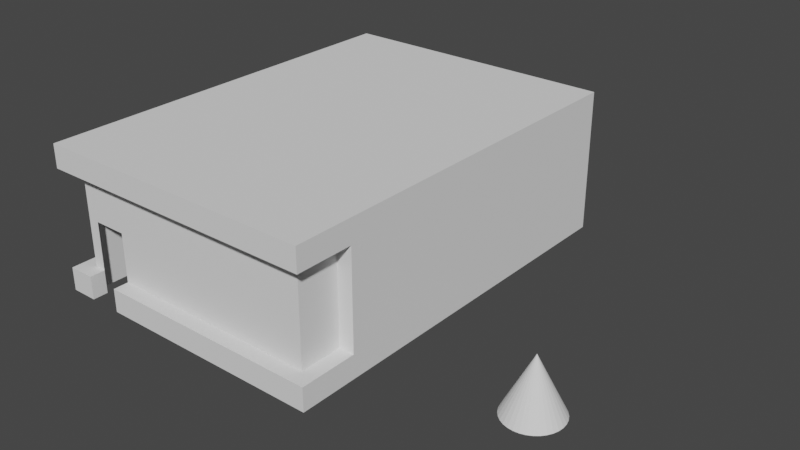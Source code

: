 # Source: teahouse.blend  (saved by Blender 4.0.36; exported with 4.5.12 LTS)
import bpy
from mathutils import Matrix  # noqa: F401  (used for matrix-valued properties, if any)

bpy.ops.wm.read_factory_settings(use_empty=True)
scene = bpy.context.scene
scene.name = 'Scene'

# ---- collections
col_teahouse = bpy.data.collections.new('Teahouse'); scene.collection.children.link(col_teahouse)
col_cone = bpy.data.collections.new('Cone'); scene.collection.children.link(col_cone)

# ---- world
world_world = bpy.data.worlds.new('World'); scene.world = world_world
world_world.use_nodes = True; world_world.node_tree.nodes.clear()
_N = world_world.node_tree.nodes; _L = world_world.node_tree.links
n0 = _N.new('ShaderNodeOutputWorld'); n0.name = 'World Output'; n0.location = (300, 300)
n1 = _N.new('ShaderNodeBackground'); n1.name = 'Background'; n1.location = (10, 300)
n1.inputs[0].default_value = (0.05088, 0.05088, 0.05088, 1.0)
_L.new(n1.outputs[0], n0.inputs[0])
n0.is_active_output = True
world_world.color = (0.05088, 0.05088, 0.05088)
world_world.use_sun_shadow = False
world_world.sun_shadow_jitter_overblur = 0.0

# ---- meshes
me_cube_001 = bpy.data.meshes.new('Cube.001')
me_cube_001.from_pydata([(-5.0, -5.0, 0.0), (-5.0, -5.0, 5.0), (-5.0, 8.983, 0.0), (-5.0, 8.983, 5.0), (5.0, -5.0, 0.0), (5.0, -5.0, 5.0), (5.0, 8.983, 0.0), (5.0, 8.983, 5.0), (-5.0, -5.0, 0.8065), (-5.0, -5.0, 4.193), (-5.0, 8.983, 4.193), (-5.0, 8.983, 0.8065), (5.0, 8.983, 4.193), (5.0, 8.983, 0.8065), (5.0, -5.0, 4.193), (5.0, -5.0, 0.8065), (-4.475, -4.475, 0.8065), (-4.475, -4.475, 4.193), (-2.919, -5.0, 0.0), (-4.076, -5.0, 0.0), (-4.076, -4.475, 0.8065), (-2.918, -4.475, 0.8065), (4.475, -4.475, 4.193), (4.475, -4.475, 0.8065), (5.0, -2.996, 0.8065), (5.0, -2.996, 5.0), (5.0, -2.996, 0.0), (5.0, -2.996, 4.193), (4.475, -2.996, 0.8065), (4.475, -2.996, 4.193), (-5.0, -2.995, 5.0), (-5.0, -2.995, 4.193), (-5.0, -2.996, 0.8065), (-4.475, -2.995, 4.193), (-4.475, -2.995, 0.8065), (-5.0, -2.996, 0.0), (-2.919, -5.0, 0.8065), (-4.076, -5.0, 0.8065), (-2.919, -4.475, 0.0), (-4.076, -4.475, 0.0), (-4.475, -4.475, 5.96e-08), (-4.076, -4.475, 5.96e-08), (-2.918, -4.475, 0.0), (4.475, -4.475, -1.788e-07), (4.475, -2.996, -1.788e-07), (-4.475, -2.995, 0.0), (4.475, 7.987, 0.8065), (4.475, 7.987, 4.193), (-4.475, 7.988, 4.193), (-4.475, 7.988, 0.8065), (4.475, 7.987, -1.788e-07), (-4.475, 7.988, 0.0)], [], [(9, 1, 30, 31), (10, 3, 7, 12), (12, 7, 25, 27), (14, 5, 1, 9), (7, 3, 30, 25), (4, 15, 36, 18), (37, 19, 39, 20), (6, 13, 24, 26), (2, 11, 13, 6), (9, 31, 33, 17), (0, 8, 32, 35), (8, 37, 20, 16), (19, 37, 8, 0), (24, 27, 29, 28), (14, 9, 17, 22), (27, 24, 13, 12), (13, 11, 10, 12), (15, 24, 28, 23), (26, 24, 15, 4), (27, 25, 5, 14), (29, 27, 14, 22), (25, 30, 1, 5), (31, 30, 3, 10), (11, 32, 31, 10), (32, 34, 33, 31), (21, 36, 15, 23), (35, 32, 11, 2), (34, 32, 8, 16), (18, 36, 21, 38), (21, 23, 43, 42), (34, 16, 40, 45), (23, 28, 44, 43), (16, 20, 41, 40), (28, 29, 47, 46), (33, 34, 49, 48), (44, 28, 46, 50), (34, 45, 51, 49), (46, 47, 48, 49), (51, 50, 46, 49), (29, 33, 48, 47), (17, 33, 29, 22)])
_uv = me_cube_001.uv_layers.new(name='UVMap')
_uv.uv.foreach_set('vector', [0.5417, 0.0, 0.625, 0.0, 0.625, 0.05012, 0.5417, 0.0472, 0.5417, 0.25, 0.625, 0.25, 0.625, 0.5, 0.5417, 0.5, 0.5417, 0.5, 0.625, 0.5, 0.625, 0.6999, 0.5417, 0.6999, 0.5417, 0.75, 0.625, 0.75, 0.625, 1.0, 0.5417, 1.0, 0.625, 0.5, 0.875, 0.5, 0.875, 0.6999, 0.625, 0.6999, 0.375, 0.75, 0.4583, 0.75, 0.4583, 0.948, 0.375, 0.948, 0.4583, 0.9769, 0.375, 0.9769, 0.375, 0.9769, 0.4583, 0.9769, 0.375, 0.5, 0.4583, 0.5, 0.4583, 0.6999, 0.375, 0.6999, 0.375, 0.25, 0.4583, 0.25, 0.4583, 0.5, 0.375, 0.5, 0.5417, 0.0, 0.5417, 0.0472, 0.5417, 0.04134, 0.5417, 0.0, 0.375, 0.0, 0.4583, 0.0, 0.4583, 0.05011, 0.375, 0.0501, 0.4583, 1.0, 0.4583, 0.9769, 0.4583, 0.9889, 0.4583, 1.0, 0.375, 0.9769, 0.4583, 0.9769, 0.4583, 1.0, 0.375, 1.0, 0.4583, 0.6999, 0.5417, 0.6999, 0.5417, 0.7087, 0.4583, 0.7087, 0.5417, 0.75, 0.5417, 1.0, 0.5417, 1.0, 0.5417, 0.75, 0.5417, 0.6999, 0.4583, 0.6999, 0.4583, 0.5, 0.5417, 0.5, 0.4583, 0.5, 0.4583, 0.25, 0.5417, 0.25, 0.5417, 0.5, 0.4583, 0.75, 0.4583, 0.6999, 0.4583, 0.7087, 0.4583, 0.75, 0.375, 0.6999, 0.4583, 0.6999, 0.4583, 0.75, 0.375, 0.75, 0.5417, 0.6999, 0.625, 0.6999, 0.625, 0.75, 0.5417, 0.75, 0.5417, 0.7087, 0.5417, 0.6999, 0.5417, 0.75, 0.5417, 0.75, 0.625, 0.6999, 0.875, 0.6999, 0.875, 0.75, 0.625, 0.75, 0.5417, 0.05013, 0.625, 0.05012, 0.625, 0.25, 0.5417, 0.25, 0.4583, 0.25, 0.4583, 0.05011, 0.5417, 0.05013, 0.5417, 0.25, 0.4583, 0.05011, 0.4583, 0.04133, 0.5417, 0.04134, 0.5417, 0.0472, 0.4583, 0.9565, 0.4583, 0.948, 0.4583, 0.75, 0.4583, 0.75, 0.375, 0.0501, 0.4583, 0.05011, 0.4583, 0.25, 0.375, 0.25, 0.4583, 0.04133, 0.4583, 0.05011, 0.4583, 0.0, 0.4583, 0.0, 0.375, 0.948, 0.4583, 0.948, 0.4583, 0.948, 0.375, 0.948, 0.4583, 0.9565, 0.4583, 0.75, 0.4583, 0.75, 0.4583, 0.9565, 0.4583, 0.04133, 0.4583, 0.0, 0.4583, 0.0, 0.4583, 0.04133, 0.4583, 0.75, 0.4583, 0.7087, 0.4583, 0.7087, 0.4583, 0.75, 0.4583, 1.0, 0.4583, 0.9889, 0.4583, 0.9889, 0.4583, 1.0, 0.4583, 0.7087, 0.5417, 0.7087, 0.5417, 0.7087, 0.4583, 0.7087, 0.5417, 0.04134, 0.4583, 0.04133, 0.4583, 0.04133, 0.5417, 0.04134, 0.4583, 0.7087, 0.4583, 0.7087, 0.4583, 0.7087, 0.4583, 0.7087, 0.4583, 0.04133, 0.4583, 0.04133, 0.4583, 0.04133, 0.4583, 0.04133, 0.4583, 0.7087, 0.5417, 0.7087, 0.5417, 0.04134, 0.4583, 0.04133, 0.4583, 0.04133, 0.4583, 0.7087, 0.4583, 0.7087, 0.4583, 0.04133, 0.5417, 0.7087, 0.5417, 0.04134, 0.5417, 0.04134, 0.5417, 0.7087, 0.5417, 0.0, 0.5417, 0.04134, 0.5417, 0.7087, 0.5417, 0.75])
me_cube_001.update()
me_cube_002 = bpy.data.meshes.new('Cube.002')
me_cube_002.from_pydata([(-4.475, -4.475, 0.8065), (-4.475, -4.475, 4.193), (-4.076, -4.475, 0.8065), (-2.918, -4.475, 0.8065), (4.475, -4.475, 4.193), (4.475, -4.475, 0.8065), (4.475, -2.996, 0.8065), (4.475, -2.996, 4.193), (-4.475, -2.995, 4.193), (-4.475, -2.995, 0.8065), (-4.076, -4.475, 2.492), (-2.918, -4.475, 2.492)], [], [(5, 4, 1, 0, 2, 10, 11, 3), (0, 1, 8, 9), (6, 7, 4, 5)])
_uv = me_cube_002.uv_layers.new(name='UVMap')
_uv.uv.foreach_set('vector', [0.4583, 0.75, 0.5417, 0.75, 0.5417, 1.0, 0.4583, 1.0, 0.4583, 0.9889, 0.4998, 0.9889, 0.4998, 0.9565, 0.4583, 0.9565, 0.4583, 0.0, 0.5417, 0.0, 0.5417, 0.04134, 0.4583, 0.04133, 0.4583, 0.7087, 0.5417, 0.7087, 0.5417, 0.75, 0.4583, 0.75])
me_cube_002.update()
me_stool = bpy.data.meshes.new('Stool')
me_stool.from_pydata([], [], [])
me_stool.update()
me_cube = bpy.data.meshes.new('Cube')
me_cube.from_pydata([(-2.261, -4.471, 1.083), (-2.261, -4.471, 1.214), (4.473, -4.471, 1.083), (4.473, -4.471, 1.214), (4.473, -3.869, 1.083), (4.473, -3.869, 1.214), (3.873, -3.869, 1.083), (3.873, -3.869, 1.214), (3.873, -4.471, 1.083), (3.873, -4.471, 1.214), (4.473, -0.5292, 1.083), (4.473, -0.5292, 1.214), (-2.11, -4.471, 1.214), (-2.11, -4.471, 1.083), (-2.261, -4.02, 1.083), (-2.11, -3.869, 1.083), (-2.11, -3.869, 1.214), (-2.261, -4.02, 1.214), (3.873, -0.682, 1.083), (4.026, -0.5292, 1.083), (4.026, -0.5292, 1.214), (3.873, -0.682, 1.214), (4.473, -0.682, 1.083), (4.473, -0.682, 1.214), (-1.8, -4.4, 0.0), (-1.8, -4.4, 1.094), (-1.8, -4.3, 0.0), (-1.8, -4.3, 1.094), (-1.7, -4.4, 0.0), (-1.7, -4.4, 1.094), (-1.7, -4.3, 0.0), (-1.7, -4.3, 1.094), (4.3, -0.7, 1.094), (4.3, -0.7, 0.0), (4.3, -0.8, 1.094), (4.3, -0.8, 0.0), (4.2, -0.7, 1.094), (4.2, -0.7, 0.0), (4.2, -0.8, 1.094), (4.2, -0.8, 0.0), (1.1, -4.4, 0.0), (1.1, -4.4, 1.094), (1.1, -4.3, 0.0), (1.1, -4.3, 1.094), (1.2, -4.4, 0.0), (1.2, -4.4, 1.094), (1.2, -4.3, 0.0), (1.2, -4.3, 1.094), (4.2, -2.4, 0.0), (4.2, -2.4, 1.094), (4.2, -2.3, 0.0), (4.2, -2.3, 1.094), (4.3, -2.4, 0.0), (4.3, -2.4, 1.094), (4.3, -2.3, 0.0), (4.3, -2.3, 1.094), (4.2, -4.4, 0.0), (4.2, -4.4, 1.094), (4.2, -4.3, 0.0), (4.2, -4.3, 1.094), (4.3, -4.4, 0.0), (4.3, -4.4, 1.094), (4.3, -4.3, 0.0), (4.3, -4.3, 1.094)], [], [(15, 16, 7, 6), (5, 4, 22, 23), (4, 5, 3, 2), (8, 9, 12, 13), (6, 4, 2, 8), (5, 7, 9, 3), (0, 1, 17, 14), (2, 3, 9, 8), (7, 16, 12, 9), (6, 7, 21, 18), (19, 20, 11, 10), (7, 5, 23, 21), (16, 15, 14, 17), (14, 15, 13, 0), (20, 19, 18, 21), (4, 6, 18, 22), (13, 12, 1, 0), (13, 15, 6, 8), (12, 16, 17, 1), (23, 22, 10, 11), (21, 23, 11, 20), (22, 18, 19, 10), (24, 25, 27, 26), (26, 27, 31, 30), (30, 31, 29, 28), (28, 29, 25, 24), (35, 34, 38, 39), (33, 32, 34, 35), (37, 36, 32, 33), (39, 38, 36, 37), (40, 41, 43, 42), (42, 43, 47, 46), (46, 47, 45, 44), (44, 45, 41, 40), (48, 49, 51, 50), (50, 51, 55, 54), (54, 55, 53, 52), (52, 53, 49, 48), (56, 57, 59, 58), (58, 59, 63, 62), (62, 63, 61, 60), (60, 61, 57, 56)])
_uv = me_cube.uv_layers.new(name='UVMap')
_uv.uv.foreach_set('vector', [0.375, 0.2545, 0.625, 0.2545, 0.625, 0.4249, 0.375, 0.4249, 0.625, 0.5, 0.375, 0.5, 0.375, 0.5, 0.625, 0.5, 0.375, 0.5, 0.625, 0.5, 0.625, 0.75, 0.375, 0.75, 0.375, 0.8251, 0.625, 0.8251, 0.625, 0.9955, 0.375, 0.9955, 0.2999, 0.5, 0.375, 0.5, 0.375, 0.75, 0.2999, 0.75, 0.625, 0.5, 0.7001, 0.5, 0.7001, 0.75, 0.625, 0.75, 0.375, 0.0, 0.625, 0.0, 0.625, 0.1873, 0.375, 0.1873, 0.375, 0.75, 0.625, 0.75, 0.625, 0.8251, 0.375, 0.8251, 0.7001, 0.5, 0.8705, 0.5, 0.8705, 0.75, 0.7001, 0.75, 0.375, 0.4249, 0.625, 0.4249, 0.625, 0.4249, 0.375, 0.4249, 0.375, 0.444, 0.625, 0.444, 0.625, 0.5, 0.375, 0.5, 0.7001, 0.5, 0.625, 0.5, 0.625, 0.5, 0.7001, 0.5, 0.625, 0.2545, 0.375, 0.2545, 0.375, 0.1873, 0.625, 0.1873, 0.125, 0.5627, 0.1295, 0.5, 0.1295, 0.75, 0.125, 0.75, 0.625, 0.444, 0.375, 0.444, 0.375, 0.4249, 0.625, 0.4249, 0.375, 0.5, 0.2999, 0.5, 0.2999, 0.5, 0.375, 0.5, 0.375, 0.9955, 0.625, 0.9955, 0.625, 1.0, 0.375, 1.0, 0.1295, 0.75, 0.1295, 0.5, 0.2999, 0.5, 0.2999, 0.75, 0.8705, 0.75, 0.8705, 0.5, 0.875, 0.5627, 0.875, 0.75, 0.625, 0.5, 0.375, 0.5, 0.375, 0.5, 0.625, 0.5, 0.7001, 0.5, 0.625, 0.5, 0.625, 0.5, 0.681, 0.5, 0.375, 0.5, 0.2999, 0.5, 0.319, 0.5, 0.375, 0.5, 0.375, 0.0, 0.625, 0.0, 0.625, 0.25, 0.375, 0.25, 0.375, 0.25, 0.625, 0.25, 0.625, 0.5, 0.375, 0.5, 0.375, 0.5, 0.625, 0.5, 0.625, 0.75, 0.375, 0.75, 0.375, 0.75, 0.625, 0.75, 0.625, 1.0, 0.375, 1.0, 0.375, 0.75, 0.625, 0.75, 0.625, 1.0, 0.375, 1.0, 0.375, 0.5, 0.625, 0.5, 0.625, 0.75, 0.375, 0.75, 0.375, 0.25, 0.625, 0.25, 0.625, 0.5, 0.375, 0.5, 0.375, 0.0, 0.625, 0.0, 0.625, 0.25, 0.375, 0.25, 0.375, 0.0, 0.625, 0.0, 0.625, 0.25, 0.375, 0.25, 0.375, 0.25, 0.625, 0.25, 0.625, 0.5, 0.375, 0.5, 0.375, 0.5, 0.625, 0.5, 0.625, 0.75, 0.375, 0.75, 0.375, 0.75, 0.625, 0.75, 0.625, 1.0, 0.375, 1.0, 0.375, 0.0, 0.625, 0.0, 0.625, 0.25, 0.375, 0.25, 0.375, 0.25, 0.625, 0.25, 0.625, 0.5, 0.375, 0.5, 0.375, 0.5, 0.625, 0.5, 0.625, 0.75, 0.375, 0.75, 0.375, 0.75, 0.625, 0.75, 0.625, 1.0, 0.375, 1.0, 0.375, 0.0, 0.625, 0.0, 0.625, 0.25, 0.375, 0.25, 0.375, 0.25, 0.625, 0.25, 0.625, 0.5, 0.375, 0.5, 0.375, 0.5, 0.625, 0.5, 0.625, 0.75, 0.375, 0.75, 0.375, 0.75, 0.625, 0.75, 0.625, 1.0, 0.375, 1.0])
me_cube.update()
me_cube_003 = bpy.data.meshes.new('Cube.003')
me_cube_003.from_pydata([(-2.745, 2.065, 0.0), (-2.608, 2.142, 0.8287), (-2.745, 4.065, 0.0), (-2.745, 4.065, 0.7161), (-0.1895, 2.065, 0.0), (-0.3258, 2.142, 0.8287), (-0.1895, 4.065, 0.0), (-0.1895, 4.065, 0.7161), (-2.608, 2.659, 1.585), (-2.745, 4.065, 1.697), (-0.1895, 4.065, 1.697), (-0.3258, 2.659, 1.585), (-0.1895, 2.065, 0.7161), (-2.745, 2.065, 0.7161), (-0.1895, 2.736, 1.697), (-2.745, 2.736, 1.697), (-0.3258, 2.254, 0.7526), (-2.608, 2.254, 0.7526), (-0.3258, 2.77, 1.509), (-2.608, 2.77, 1.509), (-4.497, 4.065, 0.0), (-4.497, 2.065, 0.0), (-4.497, 2.065, 0.7161), (-4.497, 4.065, 0.7161), (-4.497, 2.736, 1.697), (-4.497, 4.065, 1.697)], [], [(13, 15, 24, 22), (2, 3, 7, 6), (6, 7, 12, 4), (4, 12, 13, 0), (2, 6, 4, 0), (12, 7, 10, 14), (10, 9, 15, 14), (2, 0, 21, 20), (11, 8, 19, 18), (7, 3, 9, 10), (5, 1, 13, 12), (8, 11, 14, 15), (11, 5, 12, 14), (1, 8, 15, 13), (5, 11, 18, 16), (1, 5, 16, 17), (8, 1, 17, 19), (21, 22, 23, 20), (23, 22, 24, 25), (3, 2, 20, 23), (0, 13, 22, 21), (15, 9, 25, 24), (9, 3, 23, 25)])
_uv = me_cube_003.uv_layers.new(name='UVMap')
_uv.uv.foreach_set('vector', [0.625, 1.0, 0.625, 1.0, 0.625, 1.0, 0.625, 1.0, 0.375, 0.25, 0.625, 0.25, 0.625, 0.5, 0.375, 0.5, 0.375, 0.5, 0.625, 0.5, 0.625, 0.75, 0.375, 0.75, 0.375, 0.75, 0.625, 0.75, 0.625, 1.0, 0.375, 1.0, 0.125, 0.5, 0.375, 0.5, 0.375, 0.75, 0.125, 0.75, 0.625, 0.75, 0.625, 0.5, 0.625, 0.5, 0.625, 0.75, 0.625, 0.5, 0.875, 0.5, 0.875, 0.75, 0.625, 0.75, 0.125, 0.5, 0.125, 0.75, 0.125, 0.75, 0.125, 0.5, 0.625, 0.767, 0.625, 0.983, 0.625, 0.983, 0.625, 0.767, 0.625, 0.5, 0.625, 0.25, 0.625, 0.25, 0.625, 0.5, 0.625, 0.767, 0.625, 0.983, 0.625, 1.0, 0.625, 0.75, 0.625, 0.983, 0.625, 0.767, 0.625, 0.75, 0.625, 1.0, 0.625, 0.767, 0.625, 0.767, 0.625, 0.75, 0.625, 0.75, 0.625, 0.983, 0.625, 0.983, 0.625, 1.0, 0.625, 1.0, 0.625, 0.767, 0.625, 0.767, 0.625, 0.767, 0.625, 0.767, 0.625, 0.983, 0.625, 0.767, 0.625, 0.767, 0.625, 0.983, 0.625, 0.983, 0.625, 0.983, 0.625, 0.983, 0.625, 0.983, 0.375, 0.0, 0.625, 0.0, 0.625, 0.25, 0.375, 0.25, 0.625, 0.25, 0.625, 0.0, 0.625, 0.0, 0.625, 0.25, 0.625, 0.25, 0.375, 0.25, 0.375, 0.25, 0.625, 0.25, 0.375, 1.0, 0.625, 1.0, 0.625, 1.0, 0.375, 1.0, 0.875, 0.75, 0.875, 0.5, 0.875, 0.5, 0.875, 0.75, 0.625, 0.25, 0.625, 0.25, 0.625, 0.25, 0.625, 0.25])
me_cube_003.update()
me_cube_005 = bpy.data.meshes.new('Cube.005')
me_cube_005.from_pydata([(-1.47, -0.9398, 0.7566), (0.8861, -0.9398, 0.7566), (-1.47, -0.3459, 1.626), (0.8861, -0.3459, 1.626)], [], [(0, 1, 3, 2)])
_uv = me_cube_005.uv_layers.new(name='UVMap')
_uv.uv.foreach_set('vector', [0.625, 1.0, 0.625, 0.75, 0.625, 0.75, 0.625, 1.0])
me_cube_005.update()
me_cone = bpy.data.meshes.new('Cone')
me_cone.from_pydata([(0.0, 1.0, -1.0), (0.1951, 0.9808, -1.0), (0.3827, 0.9239, -1.0), (0.5556, 0.8315, -1.0), (0.7071, 0.7071, -1.0), (0.8315, 0.5556, -1.0), (0.9239, 0.3827, -1.0), (0.9808, 0.1951, -1.0), (1.0, 0.0, -1.0), (0.9808, -0.1951, -1.0), (0.9239, -0.3827, -1.0), (0.8315, -0.5556, -1.0), (0.7071, -0.7071, -1.0), (0.5556, -0.8315, -1.0), (0.3827, -0.9239, -1.0), (0.1951, -0.9808, -1.0), (0.0, -1.0, -1.0), (-0.1951, -0.9808, -1.0), (-0.3827, -0.9239, -1.0), (-0.5556, -0.8315, -1.0), (-0.7071, -0.7071, -1.0), (-0.8315, -0.5556, -1.0), (-0.9239, -0.3827, -1.0), (-0.9808, -0.1951, -1.0), (-1.0, 0.0, -1.0), (-0.9808, 0.1951, -1.0), (-0.9239, 0.3827, -1.0), (-0.8315, 0.5556, -1.0), (-0.7071, 0.7071, -1.0), (-0.5556, 0.8315, -1.0), (-0.3827, 0.9239, -1.0), (-0.1951, 0.9808, -1.0), (0.0, 0.0, 1.0)], [], [(0, 32, 1), (1, 32, 2), (2, 32, 3), (3, 32, 4), (4, 32, 5), (5, 32, 6), (6, 32, 7), (7, 32, 8), (8, 32, 9), (9, 32, 10), (10, 32, 11), (11, 32, 12), (12, 32, 13), (13, 32, 14), (14, 32, 15), (15, 32, 16), (16, 32, 17), (17, 32, 18), (18, 32, 19), (19, 32, 20), (20, 32, 21), (21, 32, 22), (22, 32, 23), (23, 32, 24), (24, 32, 25), (25, 32, 26), (26, 32, 27), (27, 32, 28), (28, 32, 29), (29, 32, 30), (0, 1, 2, 3, 4, 5, 6, 7, 8, 9, 10, 11, 12, 13, 14, 15, 16, 17, 18, 19, 20, 21, 22, 23, 24, 25, 26, 27, 28, 29, 30, 31), (30, 32, 31), (31, 32, 0)])
_uv = me_cone.uv_layers.new(name='UVMap')
_uv.uv.foreach_set('vector', [0.25, 0.49, 0.25, 0.25, 0.2968, 0.4854, 0.2968, 0.4854, 0.25, 0.25, 0.3418, 0.4717, 0.3418, 0.4717, 0.25, 0.25, 0.3833, 0.4496, 0.3833, 0.4496, 0.25, 0.25, 0.4197, 0.4197, 0.4197, 0.4197, 0.25, 0.25, 0.4496, 0.3833, 0.4496, 0.3833, 0.25, 0.25, 0.4717, 0.3418, 0.4717, 0.3418, 0.25, 0.25, 0.4854, 0.2968, 0.4854, 0.2968, 0.25, 0.25, 0.49, 0.25, 0.49, 0.25, 0.25, 0.25, 0.4854, 0.2032, 0.4854, 0.2032, 0.25, 0.25, 0.4717, 0.1582, 0.4717, 0.1582, 0.25, 0.25, 0.4496, 0.1167, 0.4496, 0.1167, 0.25, 0.25, 0.4197, 0.08029, 0.4197, 0.08029, 0.25, 0.25, 0.3833, 0.05045, 0.3833, 0.05045, 0.25, 0.25, 0.3418, 0.02827, 0.3418, 0.02827, 0.25, 0.25, 0.2968, 0.01461, 0.2968, 0.01461, 0.25, 0.25, 0.25, 0.01, 0.25, 0.01, 0.25, 0.25, 0.2032, 0.01461, 0.2032, 0.01461, 0.25, 0.25, 0.1582, 0.02827, 0.1582, 0.02827, 0.25, 0.25, 0.1167, 0.05045, 0.1167, 0.05045, 0.25, 0.25, 0.08029, 0.08029, 0.08029, 0.08029, 0.25, 0.25, 0.05045, 0.1167, 0.05045, 0.1167, 0.25, 0.25, 0.02827, 0.1582, 0.02827, 0.1582, 0.25, 0.25, 0.01461, 0.2032, 0.01461, 0.2032, 0.25, 0.25, 0.01, 0.25, 0.01, 0.25, 0.25, 0.25, 0.01461, 0.2968, 0.01461, 0.2968, 0.25, 0.25, 0.02827, 0.3418, 0.02827, 0.3418, 0.25, 0.25, 0.05045, 0.3833, 0.05045, 0.3833, 0.25, 0.25, 0.08029, 0.4197, 0.08029, 0.4197, 0.25, 0.25, 0.1167, 0.4496, 0.1167, 0.4496, 0.25, 0.25, 0.1582, 0.4717, 0.75, 0.49, 0.7968, 0.4854, 0.8418, 0.4717, 0.8833, 0.4496, 0.9197, 0.4197, 0.9496, 0.3833, 0.9717, 0.3418, 0.9854, 0.2968, 0.99, 0.25, 0.9854, 0.2032, 0.9717, 0.1582, 0.9496, 0.1167, 0.9197, 0.08029, 0.8833, 0.05045, 0.8418, 0.02827, 0.7968, 0.01461, 0.75, 0.01, 0.7032, 0.01461, 0.6582, 0.02827, 0.6167, 0.05045, 0.5803, 0.08029, 0.5504, 0.1167, 0.5283, 0.1582, 0.5146, 0.2032, 0.51, 0.25, 0.5146, 0.2968, 0.5283, 0.3418, 0.5504, 0.3833, 0.5803, 0.4197, 0.6167, 0.4496, 0.6582, 0.4717, 0.7032, 0.4854, 0.1582, 0.4717, 0.25, 0.25, 0.2032, 0.4854, 0.2032, 0.4854, 0.25, 0.25, 0.25, 0.49])
me_cone.update()

# ---- objects
ob_building = bpy.data.objects.new('Building', me_cube_001)
ob_window = bpy.data.objects.new('Window', me_cube_002)
ob_stool = bpy.data.objects.new('Stool', me_stool)
ob_windowcounter = bpy.data.objects.new('WindowCounter', me_cube)
ob_stool_001 = bpy.data.objects.new('Stool.001', me_stool)
ob_stool_003 = bpy.data.objects.new('Stool.003', me_stool)
ob_stool_005 = bpy.data.objects.new('Stool.005', me_stool)
ob_stool_007 = bpy.data.objects.new('Stool.007', me_stool)
ob_stool_002 = bpy.data.objects.new('Stool.002', me_stool)
ob_stool_004 = bpy.data.objects.new('Stool.004', me_stool)
ob_displaycasebody = bpy.data.objects.new('DisplayCaseBody', me_cube_003)
ob_displaycaseglass = bpy.data.objects.new('DisplayCaseGlass', me_cube_005)
ob_cone = bpy.data.objects.new('Cone', me_cone)

# ---- transforms, parenting, visibility, modifiers, constraints
ob_building.location = (0.0, 0.0, 0.0)
ob_window.parent = ob_building
ob_window.location = (0.0, 0.0, 0.0)
ob_stool.parent = ob_building
ob_stool.location = (-1.716, -3.8, 0.0)
ob_windowcounter.parent = ob_building
ob_windowcounter.location = (0.0, 0.0, 0.0)
ob_stool_001.parent = ob_building
ob_stool_001.location = (-0.3091, -3.8, 0.0)
ob_stool_003.parent = ob_building
ob_stool_003.location = (1.093, -3.8, 0.0)
ob_stool_005.parent = ob_building
ob_stool_005.location = (2.396, -3.8, 0.0)
ob_stool_007.parent = ob_building
ob_stool_007.location = (3.798, -3.8, 0.0)
ob_stool_002.parent = ob_building
ob_stool_002.location = (3.798, -2.4, 0.0)
ob_stool_004.parent = ob_building
ob_stool_004.location = (3.798, -1.0, 0.0)
ob_displaycasebody.parent = ob_building
ob_displaycasebody.location = (0.0, 0.0, 0.0)
ob_displaycaseglass.parent = ob_displaycasebody
ob_displaycaseglass.location = (-1.189, 3.065, 0.0)
ob_cone.location = (8.98, 0.0, 0.0)

# ---- collection membership
scene.collection.objects.link(ob_building)
scene.collection.objects.link(ob_window)
scene.collection.objects.link(ob_stool)
scene.collection.objects.link(ob_windowcounter)
scene.collection.objects.link(ob_stool_001)
scene.collection.objects.link(ob_stool_003)
scene.collection.objects.link(ob_stool_005)
scene.collection.objects.link(ob_stool_007)
scene.collection.objects.link(ob_stool_002)
scene.collection.objects.link(ob_stool_004)
scene.collection.objects.link(ob_displaycasebody)
scene.collection.objects.link(ob_displaycaseglass)
scene.collection.objects.link(ob_cone)
col_teahouse.objects.link(ob_building)
col_cone.objects.link(ob_cone)

# ---- scene / render settings (as saved in the file)
scene.frame_start = 1; scene.frame_end = 250; scene.frame_set(1)
scene.render.engine = 'BLENDER_EEVEE_NEXT'
scene.cycles.sampling_pattern = 'TABULATED_SOBOL'
scene.cycles.use_light_tree = False
scene.view_settings.view_transform = 'Filmic'
bpy.context.view_layer.update()

# ---- added for rendering (the .blend has no active camera and no usable light): camera, sun
cam_auto = bpy.data.cameras.new('AutoCamera')
cam_auto.lens = 50.0
cam_auto.sensor_width = 36.0
cam_auto.clip_end = 1000.0
ob_auto_camera = bpy.data.objects.new('AutoCamera', cam_auto)
scene.collection.objects.link(ob_auto_camera)
ob_auto_camera.location = (22.2457, -21.7154, 17.8046)
ob_auto_camera.rotation_euler = (1.09748, -7.21219e-08, 0.694738)
scene.camera = ob_auto_camera
light_auto_sun = bpy.data.lights.new('AutoSun', 'SUN')
light_auto_sun.energy = 3.0
light_auto_sun.angle = 0.0523599
ob_auto_sun = bpy.data.objects.new('AutoSun', light_auto_sun)
scene.collection.objects.link(ob_auto_sun)
ob_auto_sun.rotation_euler = (0.872665, 0.174533, 0.523599)
bpy.context.view_layer.update()
